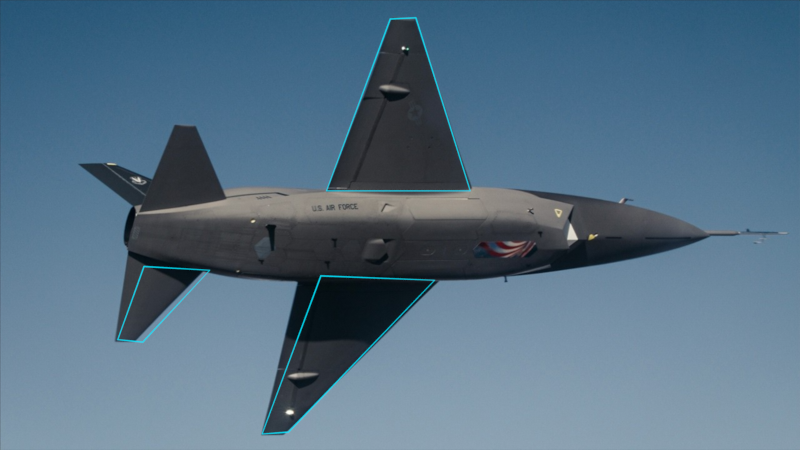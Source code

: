# Source: 04_planform_photo_contours.blend  (saved by Blender 4.5.91; exported with 4.5.12 LTS)
import bpy
from mathutils import Matrix  # noqa: F401  (used for matrix-valued properties, if any)

bpy.ops.wm.read_factory_settings(use_empty=True)
scene = bpy.context.scene
scene.name = 'R4 planform photo trace'

# ---- images (referenced by path relative to the original .blend; pixels are not part of the script)
import os
ASSET_DIR = os.environ.get("B2B_ASSET_DIR", "")  # directory of the original .blend (textures are referenced by path, not embedded)
HERE = os.path.dirname(os.path.abspath(__file__))  # packed textures are extracted next to this script under _unpacked/

def load_image(name, relpath, width, height, colorspace="sRGB"):
    """Load a texture the original file referenced (path relative to the .blend, or extracted next to this script)."""
    p = next((c for c in (os.path.join(HERE, relpath), os.path.join(ASSET_DIR, relpath)) if relpath and os.path.exists(c)), "")
    if p:
        img = bpy.data.images.load(p, check_existing=True)
        img.name = name
    else:  # same state as the original file: an image datablock whose file is absent (Cycles renders it pink)
        img = bpy.data.images.new(name, width, height)
        img.source = "FILE"
        img.filepath = "//" + (relpath or name)
    img.colorspace_settings.name = colorspace
    return img
img_reference_4_png_001 = load_image('reference-4.png.001', '_unpacked/reference-4.b0258dcf.png', 1280, 720, 'sRGB')

# ---- materials (node trees are filled in below, after node groups)
mat_photo_4_planform_reference_image = bpy.data.materials.new('PHOTO_4_PLANFORM_REFERENCE_image')
mat_photo_contour = bpy.data.materials.new('Photo contour')

# ---- material node trees
mat_photo_4_planform_reference_image.use_nodes = True; mat_photo_4_planform_reference_image.node_tree.nodes.clear()
_N = mat_photo_4_planform_reference_image.node_tree.nodes; _L = mat_photo_4_planform_reference_image.node_tree.links
n0 = _N.new('ShaderNodeTexImage'); n0.name = 'Image Texture'; n0.location = (0, 0)
n0.image = img_reference_4_png_001
n1 = _N.new('ShaderNodeEmission'); n1.name = 'Emission'; n1.location = (0, 0)
n2 = _N.new('ShaderNodeOutputMaterial'); n2.name = 'Material Output'; n2.location = (0, 0)
_L.new(n0.outputs[0], n1.inputs[0])
_L.new(n1.outputs[0], n2.inputs[0])
n2.is_active_output = True
mat_photo_contour.use_nodes = True; mat_photo_contour.node_tree.nodes.clear()
_N = mat_photo_contour.node_tree.nodes; _L = mat_photo_contour.node_tree.links
n0 = _N.new('ShaderNodeEmission'); n0.name = 'Emission'; n0.location = (0, 0)
n0.inputs[0].default_value = (0.0, 0.7, 0.9, 1.0)
n1 = _N.new('ShaderNodeOutputMaterial'); n1.name = 'Material Output'; n1.location = (0, 0)
_L.new(n0.outputs[0], n1.inputs[0])
n1.is_active_output = True

# ---- cameras
cam_photo_trace_camera = bpy.data.cameras.new('Photo trace camera')
cam_photo_trace_camera.type = 'ORTHO'
cam_photo_trace_camera.ortho_scale = 12.8

# ---- meshes
me_photo_4_planform_reference = bpy.data.meshes.new('PHOTO_4_PLANFORM_REFERENCE')
me_photo_4_planform_reference.from_pydata([(0.0, 0.0, 0.0), (0.0, 12.8, 0.0), (0.0, 12.8, 7.2), (0.0, 0.0, 7.2)], [], [(0, 1, 2, 3)])
_uv = me_photo_4_planform_reference.uv_layers.new(name='GuideUV')
_uv.uv.foreach_set('vector', [0.0, 0.0, 1.0, 0.0, 1.0, 1.0, 0.0, 1.0])
me_photo_4_planform_reference.materials.append(mat_photo_4_planform_reference_image)
me_photo_4_planform_reference.update()

# ---- curves / text
cu_main_wing_visible_upper = bpy.data.curves.new('main_wing_visible_upper', 'CURVE')
cu_main_wing_visible_upper.dimensions = '3D'
_sp = cu_main_wing_visible_upper.splines.new('POLY'); _sp.points.add(3)
_sp.points.foreach_set('co', [0.005, 5.22, 4.15, 1.0, 0.005, 6.24, 6.9, 1.0, 0.005, 6.65, 6.92, 1.0, 0.005, 7.52, 4.15, 1.0])
_sp.use_cyclic_u = True
cu_main_wing_visible_upper.materials.append(mat_photo_contour)
cu_main_wing_visible_upper.bevel_resolution = 0
cu_main_wing_visible_upper.bevel_depth = 0.012
cu_main_wing_visible_upper.fill_mode = 'FULL'
cu_main_wing_visible_lower = bpy.data.curves.new('main_wing_visible_lower', 'CURVE')
cu_main_wing_visible_lower.dimensions = '3D'
_sp = cu_main_wing_visible_lower.splines.new('POLY'); _sp.points.add(3)
_sp.points.foreach_set('co', [0.005, 5.13, 2.79, 1.0, 0.005, 4.19, 0.26, 1.0, 0.005, 4.61, 0.29, 1.0, 0.005, 6.95, 2.72, 1.0])
_sp.use_cyclic_u = True
cu_main_wing_visible_lower.materials.append(mat_photo_contour)
cu_main_wing_visible_lower.bevel_resolution = 0
cu_main_wing_visible_lower.bevel_depth = 0.012
cu_main_wing_visible_lower.fill_mode = 'FULL'
cu_tailplane_visible_lower = bpy.data.curves.new('tailplane_visible_lower', 'CURVE')
cu_tailplane_visible_lower.dimensions = '3D'
_sp = cu_tailplane_visible_lower.splines.new('POLY'); _sp.points.add(3)
_sp.points.foreach_set('co', [0.005, 2.3, 2.94, 1.0, 0.005, 1.88, 1.77, 1.0, 0.005, 2.28, 1.73, 1.0, 0.005, 3.35, 2.88, 1.0])
_sp.use_cyclic_u = True
cu_tailplane_visible_lower.materials.append(mat_photo_contour)
cu_tailplane_visible_lower.bevel_resolution = 0
cu_tailplane_visible_lower.bevel_depth = 0.012
cu_tailplane_visible_lower.fill_mode = 'FULL'

# ---- objects
ob_photo_4_planform_reference = bpy.data.objects.new('PHOTO_4_PLANFORM_REFERENCE', me_photo_4_planform_reference)
ob_main_wing_visible_upper = bpy.data.objects.new('main_wing_visible_upper', cu_main_wing_visible_upper)
ob_main_wing_visible_lower = bpy.data.objects.new('main_wing_visible_lower', cu_main_wing_visible_lower)
ob_tailplane_visible_lower = bpy.data.objects.new('tailplane_visible_lower', cu_tailplane_visible_lower)
ob_photo_trace_camera = bpy.data.objects.new('Photo trace camera', cam_photo_trace_camera)

# ---- transforms, parenting, visibility, modifiers, constraints
ob_photo_4_planform_reference.location = (0.0, 0.0, 0.0)
ob_main_wing_visible_upper.location = (0.0, 0.0, 0.0)
ob_main_wing_visible_lower.location = (0.0, 0.0, 0.0)
ob_tailplane_visible_lower.location = (0.0, 0.0, 0.0)
ob_photo_trace_camera.location = (20.0, 6.4, 3.6)
ob_photo_trace_camera.rotation_euler = (1.571, -0.0, 1.571)

# ---- collection membership
scene.collection.objects.link(ob_photo_4_planform_reference)
scene.collection.objects.link(ob_main_wing_visible_upper)
scene.collection.objects.link(ob_main_wing_visible_lower)
scene.collection.objects.link(ob_tailplane_visible_lower)
scene.collection.objects.link(ob_photo_trace_camera)

# ---- scene / render settings (as saved in the file)
scene.camera = ob_photo_trace_camera
scene.frame_start = 1; scene.frame_end = 250; scene.frame_set(1)
scene.render.engine = 'CYCLES'
scene.render.resolution_x = 1280
scene.render.resolution_y = 720
scene.cycles.samples = 4
scene.view_settings.view_transform = 'Standard'
bpy.context.view_layer.update()
